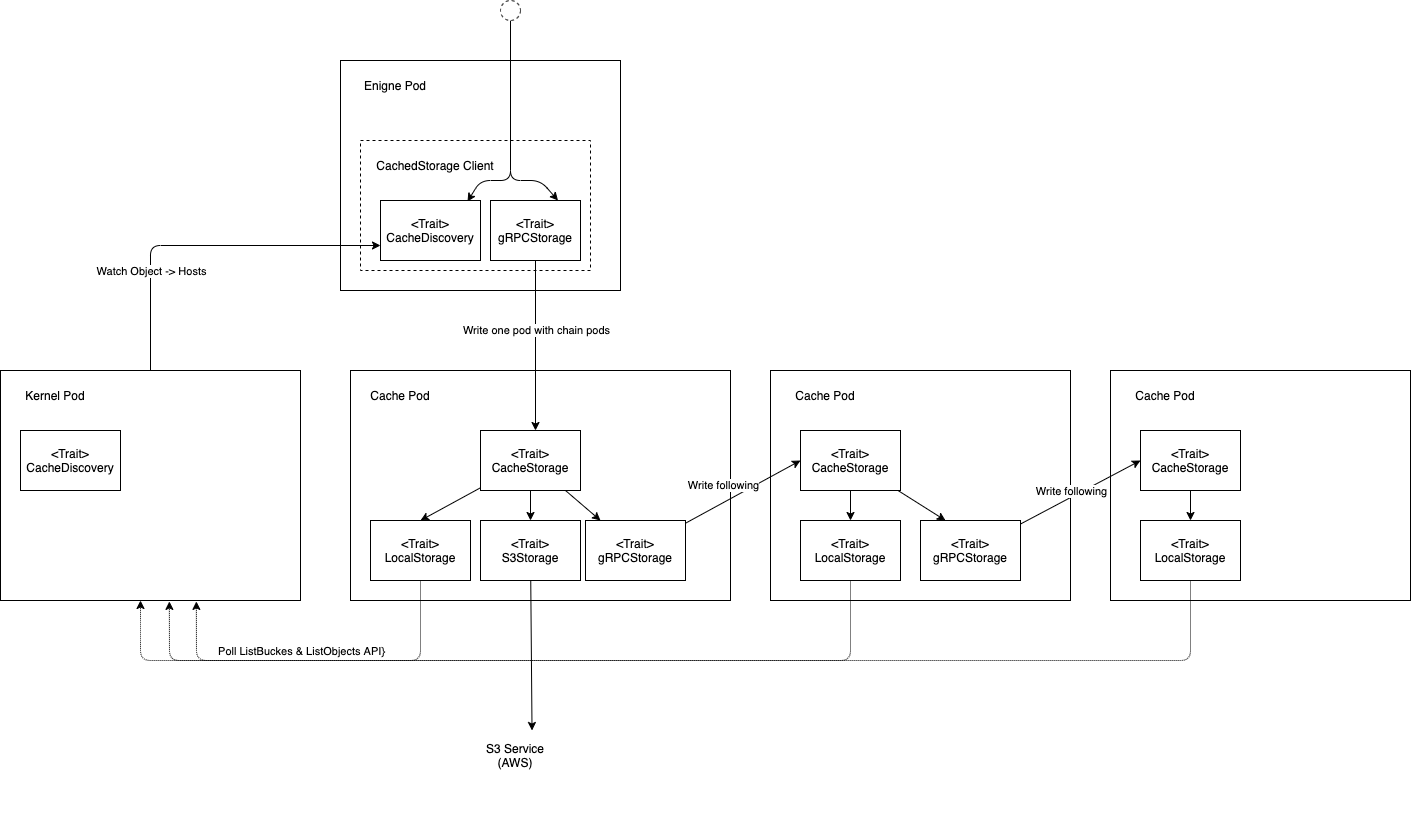

The diagram above was exported from draw.io. Its source (the exported page's mxGraphModel, read from the mxfile embedded in the PNG):
<mxGraphModel dx="1844" dy="860" grid="1" gridSize="10" guides="1" tooltips="1" connect="1" arrows="1" fold="1" page="1" pageScale="1" pageWidth="850" pageHeight="1100" background="#FFFFFF" math="0" shadow="0">
  <root>
    <mxCell id="0" />
    <mxCell id="1" parent="0" />
    <mxCell id="9" value="" style="rounded=0;whiteSpace=wrap;html=1;fillColor=#FFFFFF;strokeColor=#000000;" parent="1" vertex="1">
      <mxGeometry x="80" y="160" width="280" height="230" as="geometry" />
    </mxCell>
    <mxCell id="4" value="" style="rounded=0;whiteSpace=wrap;html=1;dashed=1;fillColor=#FFFFFF;strokeColor=#000000;" parent="1" vertex="1">
      <mxGeometry x="100" y="240" width="230" height="130" as="geometry" />
    </mxCell>
    <mxCell id="5" value="&amp;lt;Trait&amp;gt;&lt;br&gt;gRPCStorage" style="rounded=0;whiteSpace=wrap;html=1;fillColor=#FFFFFF;strokeColor=#000000;fontColor=#000000;" parent="1" vertex="1">
      <mxGeometry x="230" y="300" width="90" height="60" as="geometry" />
    </mxCell>
    <mxCell id="7" value="CachedStorage Client" style="text;html=1;strokeColor=none;fillColor=none;align=center;verticalAlign=middle;whiteSpace=wrap;rounded=0;fontColor=#000000;" parent="1" vertex="1">
      <mxGeometry x="110" y="250" width="130" height="30" as="geometry" />
    </mxCell>
    <mxCell id="8" value="&amp;lt;Trait&amp;gt;&lt;br&gt;CacheDiscovery" style="rounded=0;whiteSpace=wrap;html=1;fillColor=#FFFFFF;strokeColor=#000000;fontColor=#000000;" parent="1" vertex="1">
      <mxGeometry x="120" y="300" width="100" height="60" as="geometry" />
    </mxCell>
    <mxCell id="10" value="Enigne Pod" style="text;html=1;strokeColor=none;fillColor=none;align=center;verticalAlign=middle;whiteSpace=wrap;rounded=0;fontColor=#000000;" parent="1" vertex="1">
      <mxGeometry x="90" y="170" width="90" height="30" as="geometry" />
    </mxCell>
    <mxCell id="60" style="edgeStyle=none;html=1;entryX=0;entryY=0.75;entryDx=0;entryDy=0;startArrow=none;startFill=0;endArrow=classic;endFill=1;strokeColor=#000000;" parent="1" source="11" target="8" edge="1">
      <mxGeometry relative="1" as="geometry">
        <Array as="points">
          <mxPoint x="-110" y="345" />
        </Array>
      </mxGeometry>
    </mxCell>
    <mxCell id="66" value="Watch Object -&amp;gt; Hosts" style="edgeLabel;html=1;align=center;verticalAlign=middle;resizable=0;points=[];labelBackgroundColor=#FFFFFF;fontColor=#000000;" parent="60" vertex="1" connectable="0">
      <mxGeometry x="-0.1042" y="1" relative="1" as="geometry">
        <mxPoint x="-34" y="26" as="offset" />
      </mxGeometry>
    </mxCell>
    <mxCell id="11" value="" style="rounded=0;whiteSpace=wrap;html=1;fillColor=#FFFFFF;strokeColor=#000000;" parent="1" vertex="1">
      <mxGeometry x="-260" y="470" width="300" height="230" as="geometry" />
    </mxCell>
    <mxCell id="12" value="Kernel Pod" style="text;html=1;strokeColor=none;fillColor=none;align=center;verticalAlign=middle;whiteSpace=wrap;rounded=0;fontColor=#000000;" parent="1" vertex="1">
      <mxGeometry x="-250" y="480" width="90" height="30" as="geometry" />
    </mxCell>
    <mxCell id="13" value="&amp;lt;Trait&amp;gt;&lt;br&gt;CacheDiscovery" style="rounded=0;whiteSpace=wrap;html=1;fontColor=#000000;strokeColor=#000000;fillColor=#FFFFFF;" parent="1" vertex="1">
      <mxGeometry x="-240" y="530" width="100" height="60" as="geometry" />
    </mxCell>
    <mxCell id="20" value="" style="rounded=0;whiteSpace=wrap;html=1;fillColor=#FFFFFF;strokeColor=#000000;" parent="1" vertex="1">
      <mxGeometry x="90" y="470" width="380" height="230" as="geometry" />
    </mxCell>
    <mxCell id="21" value="Cache Pod" style="text;html=1;strokeColor=none;fillColor=none;align=center;verticalAlign=middle;whiteSpace=wrap;rounded=0;fontColor=#000000;" parent="1" vertex="1">
      <mxGeometry x="95" y="480" width="90" height="30" as="geometry" />
    </mxCell>
    <mxCell id="25" style="edgeStyle=none;html=1;entryX=0.5;entryY=0;entryDx=0;entryDy=0;strokeColor=#000000;" parent="1" source="27" target="28" edge="1">
      <mxGeometry relative="1" as="geometry" />
    </mxCell>
    <mxCell id="26" style="edgeStyle=none;html=1;strokeColor=#000000;" parent="1" source="27" target="29" edge="1">
      <mxGeometry relative="1" as="geometry" />
    </mxCell>
    <mxCell id="38" style="edgeStyle=none;html=1;strokeColor=#000000;" parent="1" source="27" target="37" edge="1">
      <mxGeometry relative="1" as="geometry" />
    </mxCell>
    <mxCell id="27" value="&amp;lt;Trait&amp;gt;&lt;br&gt;CacheStorage" style="rounded=0;whiteSpace=wrap;html=1;strokeColor=#000000;fillColor=#FFFFFF;fontColor=#000000;" parent="1" vertex="1">
      <mxGeometry x="220" y="530" width="100" height="60" as="geometry" />
    </mxCell>
    <mxCell id="55" style="edgeStyle=none;html=1;endArrow=classic;endFill=1;dashed=1;dashPattern=1 1;strokeColor=#000000;" parent="1" source="28" edge="1">
      <mxGeometry relative="1" as="geometry">
        <mxPoint x="-120" y="700" as="targetPoint" />
        <Array as="points">
          <mxPoint x="160" y="760" />
          <mxPoint x="-120" y="760" />
          <mxPoint x="-120" y="730" />
        </Array>
      </mxGeometry>
    </mxCell>
    <mxCell id="28" value="&amp;lt;Trait&amp;gt; LocalStorage" style="rounded=0;whiteSpace=wrap;html=1;fillColor=#FFFFFF;strokeColor=#000000;fontColor=#000000;" parent="1" vertex="1">
      <mxGeometry x="110" y="620" width="100" height="60" as="geometry" />
    </mxCell>
    <mxCell id="73" style="edgeStyle=none;html=1;entryX=0.447;entryY=0;entryDx=0;entryDy=0;entryPerimeter=0;labelBackgroundColor=#FFFFFF;fontColor=#000000;strokeColor=#000000;" edge="1" parent="1" source="29" target="71">
      <mxGeometry relative="1" as="geometry" />
    </mxCell>
    <mxCell id="29" value="&amp;lt;Trait&amp;gt;&lt;br&gt;S3Storage" style="rounded=0;whiteSpace=wrap;html=1;fontColor=#000000;strokeColor=#000000;fillColor=#FFFFFF;" parent="1" vertex="1">
      <mxGeometry x="220" y="620" width="100" height="60" as="geometry" />
    </mxCell>
    <mxCell id="35" value="" style="rounded=0;whiteSpace=wrap;html=1;fillColor=#FFFFFF;strokeColor=#000000;" parent="1" vertex="1">
      <mxGeometry x="510" y="470" width="300" height="230" as="geometry" />
    </mxCell>
    <mxCell id="43" style="edgeStyle=none;html=1;entryX=0;entryY=0.5;entryDx=0;entryDy=0;strokeColor=#000000;" parent="1" source="37" target="40" edge="1">
      <mxGeometry relative="1" as="geometry" />
    </mxCell>
    <mxCell id="68" value="Write following" style="edgeLabel;html=1;align=center;verticalAlign=middle;resizable=0;points=[];fontColor=#000000;labelBackgroundColor=#FFFFFF;" parent="43" vertex="1" connectable="0">
      <mxGeometry x="-0.3672" y="-1" relative="1" as="geometry">
        <mxPoint x="1" y="-19" as="offset" />
      </mxGeometry>
    </mxCell>
    <mxCell id="37" value="&amp;lt;Trait&amp;gt;&lt;br&gt;gRPCStorage" style="rounded=0;whiteSpace=wrap;html=1;strokeColor=#000000;fillColor=#FFFFFF;fontColor=#000000;" parent="1" vertex="1">
      <mxGeometry x="325" y="620" width="100" height="60" as="geometry" />
    </mxCell>
    <mxCell id="39" value="Cache Pod" style="text;html=1;strokeColor=none;fillColor=none;align=center;verticalAlign=middle;whiteSpace=wrap;rounded=0;fontColor=#000000;" parent="1" vertex="1">
      <mxGeometry x="520" y="480" width="90" height="30" as="geometry" />
    </mxCell>
    <mxCell id="42" style="edgeStyle=none;html=1;strokeColor=#000000;" parent="1" source="40" target="41" edge="1">
      <mxGeometry relative="1" as="geometry" />
    </mxCell>
    <mxCell id="46" style="edgeStyle=none;html=1;entryX=0.25;entryY=0;entryDx=0;entryDy=0;strokeColor=#000000;" parent="1" source="40" target="45" edge="1">
      <mxGeometry relative="1" as="geometry" />
    </mxCell>
    <mxCell id="40" value="&amp;lt;Trait&amp;gt;&lt;br&gt;CacheStorage" style="rounded=0;whiteSpace=wrap;html=1;fillColor=#FFFFFF;fontColor=#000000;strokeColor=#000000;" parent="1" vertex="1">
      <mxGeometry x="540" y="530" width="100" height="60" as="geometry" />
    </mxCell>
    <mxCell id="56" style="edgeStyle=none;html=1;exitX=0.5;exitY=1;exitDx=0;exitDy=0;entryX=0.563;entryY=1.004;entryDx=0;entryDy=0;entryPerimeter=0;endArrow=classic;endFill=1;dashed=1;dashPattern=1 1;startArrow=none;startFill=0;strokeColor=#000000;" parent="1" source="41" target="11" edge="1">
      <mxGeometry relative="1" as="geometry">
        <Array as="points">
          <mxPoint x="590" y="760" />
          <mxPoint x="-91" y="760" />
        </Array>
      </mxGeometry>
    </mxCell>
    <mxCell id="41" value="&amp;lt;Trait&amp;gt; LocalStorage" style="rounded=0;whiteSpace=wrap;html=1;fillColor=#FFFFFF;fontColor=#000000;strokeColor=#000000;" parent="1" vertex="1">
      <mxGeometry x="540" y="620" width="100" height="60" as="geometry" />
    </mxCell>
    <mxCell id="44" style="edgeStyle=none;html=1;strokeColor=#000000;entryX=0.55;entryY=0;entryDx=0;entryDy=0;entryPerimeter=0;" parent="1" source="5" target="27" edge="1">
      <mxGeometry relative="1" as="geometry" />
    </mxCell>
    <mxCell id="67" value="Write one pod with chain pods" style="edgeLabel;html=1;align=center;verticalAlign=middle;resizable=0;points=[];labelBackgroundColor=#FFFFFF;fontColor=#000000;" parent="44" vertex="1" connectable="0">
      <mxGeometry x="-0.1882" relative="1" as="geometry">
        <mxPoint as="offset" />
      </mxGeometry>
    </mxCell>
    <mxCell id="45" value="&amp;lt;Trait&amp;gt;&lt;br&gt;gRPCStorage" style="rounded=0;whiteSpace=wrap;html=1;fillColor=#FFFFFF;fontColor=#000000;strokeColor=#000000;" parent="1" vertex="1">
      <mxGeometry x="660" y="620" width="100" height="60" as="geometry" />
    </mxCell>
    <mxCell id="47" value="" style="rounded=0;whiteSpace=wrap;html=1;fillColor=#FFFFFF;strokeColor=#000000;" parent="1" vertex="1">
      <mxGeometry x="850" y="470" width="300" height="230" as="geometry" />
    </mxCell>
    <mxCell id="48" value="Cache Pod" style="text;html=1;strokeColor=none;fillColor=none;align=center;verticalAlign=middle;whiteSpace=wrap;rounded=0;fontColor=#000000;" parent="1" vertex="1">
      <mxGeometry x="860" y="480" width="90" height="30" as="geometry" />
    </mxCell>
    <mxCell id="49" style="edgeStyle=none;html=1;strokeColor=#000000;" parent="1" source="51" target="52" edge="1">
      <mxGeometry relative="1" as="geometry" />
    </mxCell>
    <mxCell id="51" value="&amp;lt;Trait&amp;gt;&lt;br&gt;CacheStorage" style="rounded=0;whiteSpace=wrap;html=1;fillColor=#FFFFFF;fontColor=#000000;strokeColor=#000000;" parent="1" vertex="1">
      <mxGeometry x="880" y="530" width="100" height="60" as="geometry" />
    </mxCell>
    <mxCell id="57" style="edgeStyle=none;html=1;dashed=1;dashPattern=1 1;startArrow=none;startFill=0;endArrow=classic;endFill=1;entryX=0.653;entryY=1.004;entryDx=0;entryDy=0;entryPerimeter=0;strokeColor=#000000;" parent="1" source="52" target="11" edge="1">
      <mxGeometry relative="1" as="geometry">
        <mxPoint x="290" y="860" as="targetPoint" />
        <Array as="points">
          <mxPoint x="930" y="760" />
          <mxPoint x="-64" y="760" />
        </Array>
      </mxGeometry>
    </mxCell>
    <mxCell id="61" value="Poll ListBuckes &amp;amp; ListObjects API}" style="edgeLabel;html=1;align=center;verticalAlign=middle;resizable=0;points=[];fontColor=#000000;labelBackgroundColor=#FFFFFF;" parent="57" vertex="1" connectable="0">
      <mxGeometry x="0.7157" y="1" relative="1" as="geometry">
        <mxPoint x="2" y="-11" as="offset" />
      </mxGeometry>
    </mxCell>
    <mxCell id="52" value="&amp;lt;Trait&amp;gt; LocalStorage" style="rounded=0;whiteSpace=wrap;html=1;fillColor=#FFFFFF;fontColor=#000000;strokeColor=#000000;" parent="1" vertex="1">
      <mxGeometry x="880" y="620" width="100" height="60" as="geometry" />
    </mxCell>
    <mxCell id="54" style="edgeStyle=none;html=1;entryX=0;entryY=0.5;entryDx=0;entryDy=0;strokeColor=#000000;" parent="1" source="45" target="51" edge="1">
      <mxGeometry relative="1" as="geometry" />
    </mxCell>
    <mxCell id="69" value="Write following" style="edgeLabel;html=1;align=center;verticalAlign=middle;resizable=0;points=[];labelBackgroundColor=#FFFFFF;fontColor=#000000;" parent="54" vertex="1" connectable="0">
      <mxGeometry x="-0.324" y="1" relative="1" as="geometry">
        <mxPoint x="10" y="-11" as="offset" />
      </mxGeometry>
    </mxCell>
    <mxCell id="63" style="edgeStyle=none;html=1;entryX=0.87;entryY=0.017;entryDx=0;entryDy=0;startArrow=none;startFill=0;endArrow=classic;endFill=1;entryPerimeter=0;strokeColor=#000000;" parent="1" source="62" target="8" edge="1">
      <mxGeometry relative="1" as="geometry">
        <Array as="points">
          <mxPoint x="250" y="280" />
          <mxPoint x="220" y="280" />
        </Array>
      </mxGeometry>
    </mxCell>
    <mxCell id="64" style="edgeStyle=none;html=1;entryX=0.75;entryY=0;entryDx=0;entryDy=0;startArrow=none;startFill=0;endArrow=classic;endFill=1;strokeColor=#000000;" parent="1" source="62" target="5" edge="1">
      <mxGeometry relative="1" as="geometry">
        <Array as="points">
          <mxPoint x="250" y="280" />
          <mxPoint x="280" y="280" />
        </Array>
      </mxGeometry>
    </mxCell>
    <mxCell id="62" value="" style="ellipse;whiteSpace=wrap;html=1;aspect=fixed;dashed=1;fillColor=#FFFFFF;strokeColor=#000000;" parent="1" vertex="1">
      <mxGeometry x="240" y="100" width="20" height="20" as="geometry" />
    </mxCell>
    <mxCell id="71" value="" style="rounded=0;whiteSpace=wrap;html=1;fillColor=#FFFFFF;strokeColor=#FFFFFF;" vertex="1" parent="1">
      <mxGeometry x="200" y="830" width="160" height="90" as="geometry" />
    </mxCell>
    <mxCell id="72" value="S3 Service (AWS)" style="text;html=1;strokeColor=#FFFFFF;fillColor=#FFFFFF;align=center;verticalAlign=middle;whiteSpace=wrap;rounded=0;fontColor=#000000;" vertex="1" parent="1">
      <mxGeometry x="210" y="840" width="90" height="30" as="geometry" />
    </mxCell>
  </root>
</mxGraphModel>